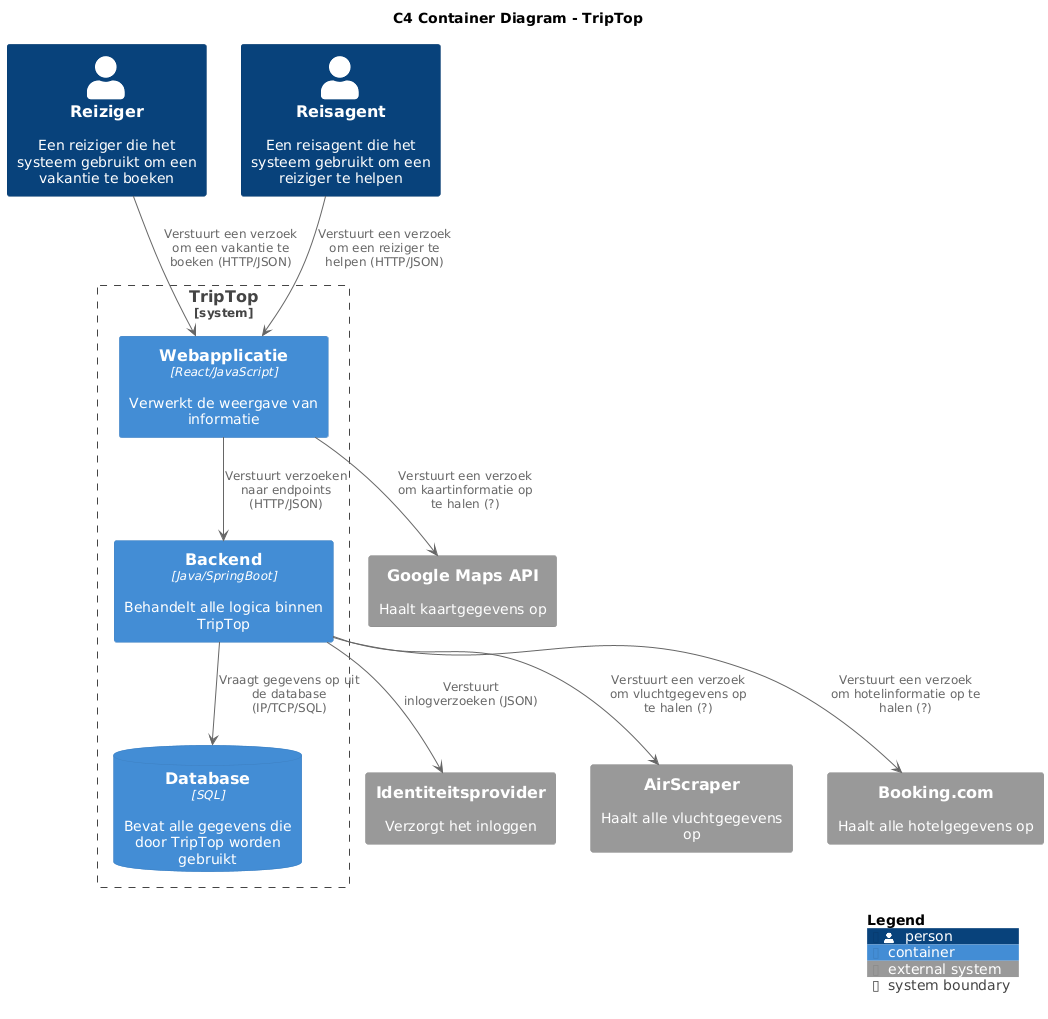

The diagram above was rendered by PlantUML. Its source (embedded in the PNG):
@startuml
!include https://raw.githubusercontent.com/plantuml-stdlib/C4-PlantUML/master/C4_Container.puml

title C4 Container Diagram - TripTop

Person(Reiziger, "Reiziger", "Een reiziger die het systeem gebruikt om een vakantie te boeken")
Person(Reisagent, "Reisagent", "Een reisagent die het systeem gebruikt om een reiziger te helpen")

System_Boundary(TripTop, "TripTop") {
    Container(Web_app, "Webapplicatie", "React/JavaScript", "Verwerkt de weergave van informatie")
    Container(Backend, "Backend", "Java/SpringBoot", "Behandelt alle logica binnen TripTop")
    ContainerDb(Database, "Database", "SQL", "Bevat alle gegevens die door TripTop worden gebruikt")
}

System_Ext(Identiteitsprovider, "Identiteitsprovider", "Verzorgt het inloggen")
System_Ext(AirScraper, "AirScraper", "Haalt alle vluchtgegevens op")
System_Ext(BookingCom, "Booking.com", "Haalt alle hotelgegevens op")
System_Ext(GoogleMapsAPI, "Google Maps API", "Haalt kaartgegevens op")

Backend --> Database : "Vraagt gegevens op uit de database (IP/TCP/SQL)"
Reiziger --> Web_app: "Verstuurt een verzoek om een vakantie te boeken (HTTP/JSON)"
Reisagent --> Web_app: "Verstuurt een verzoek om een reiziger te helpen (HTTP/JSON)"
Web_app --> Backend: "Verstuurt verzoeken naar endpoints (HTTP/JSON)"
Web_app --> GoogleMapsAPI: "Verstuurt een verzoek om kaartinformatie op te halen (?)"
Backend --> Identiteitsprovider: "Verstuurt inlogverzoeken (JSON)"
Backend --> AirScraper: "Verstuurt een verzoek om vluchtgegevens op te halen (?)"
Backend --> BookingCom: "Verstuurt een verzoek om hotelinformatie op te halen (?)"

SHOW_LEGEND(true)
@enduml